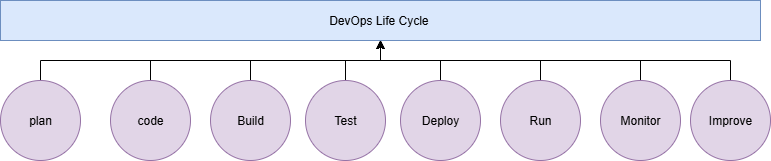

The diagram above was exported from draw.io. Its source (the exported page's mxGraphModel, read from the mxfile embedded in the PNG):
<mxGraphModel dx="1042" dy="562" grid="1" gridSize="10" guides="1" tooltips="1" connect="1" arrows="1" fold="1" page="1" pageScale="1" pageWidth="850" pageHeight="1100" math="0" shadow="0">
  <root>
    <mxCell id="0" />
    <mxCell id="1" parent="0" />
    <mxCell id="6QXy6anPMzZMnYMZN8o8-1" value="DevOps Life Cycle&amp;nbsp;" style="rounded=0;whiteSpace=wrap;html=1;fillColor=#dae8fc;strokeColor=#6c8ebf;" vertex="1" parent="1">
      <mxGeometry x="40" y="40" width="760" height="40" as="geometry" />
    </mxCell>
    <mxCell id="6QXy6anPMzZMnYMZN8o8-13" value="" style="edgeStyle=orthogonalEdgeStyle;rounded=0;orthogonalLoop=1;jettySize=auto;html=1;" edge="1" parent="1" source="6QXy6anPMzZMnYMZN8o8-2" target="6QXy6anPMzZMnYMZN8o8-1">
      <mxGeometry relative="1" as="geometry" />
    </mxCell>
    <mxCell id="6QXy6anPMzZMnYMZN8o8-2" value="plan" style="ellipse;whiteSpace=wrap;html=1;aspect=fixed;fillColor=#e1d5e7;strokeColor=#9673a6;" vertex="1" parent="1">
      <mxGeometry x="40" y="120" width="80" height="80" as="geometry" />
    </mxCell>
    <mxCell id="6QXy6anPMzZMnYMZN8o8-14" value="" style="edgeStyle=orthogonalEdgeStyle;rounded=0;orthogonalLoop=1;jettySize=auto;html=1;" edge="1" parent="1" source="6QXy6anPMzZMnYMZN8o8-3" target="6QXy6anPMzZMnYMZN8o8-1">
      <mxGeometry relative="1" as="geometry" />
    </mxCell>
    <mxCell id="6QXy6anPMzZMnYMZN8o8-3" value="code" style="ellipse;whiteSpace=wrap;html=1;aspect=fixed;fillColor=#e1d5e7;strokeColor=#9673a6;" vertex="1" parent="1">
      <mxGeometry x="150" y="120" width="80" height="80" as="geometry" />
    </mxCell>
    <mxCell id="6QXy6anPMzZMnYMZN8o8-15" value="" style="edgeStyle=orthogonalEdgeStyle;rounded=0;orthogonalLoop=1;jettySize=auto;html=1;" edge="1" parent="1" source="6QXy6anPMzZMnYMZN8o8-4" target="6QXy6anPMzZMnYMZN8o8-1">
      <mxGeometry relative="1" as="geometry" />
    </mxCell>
    <mxCell id="6QXy6anPMzZMnYMZN8o8-4" value="Build" style="ellipse;whiteSpace=wrap;html=1;aspect=fixed;fillColor=#e1d5e7;strokeColor=#9673a6;" vertex="1" parent="1">
      <mxGeometry x="250" y="120" width="80" height="80" as="geometry" />
    </mxCell>
    <mxCell id="6QXy6anPMzZMnYMZN8o8-16" value="" style="edgeStyle=orthogonalEdgeStyle;rounded=0;orthogonalLoop=1;jettySize=auto;html=1;" edge="1" parent="1" source="6QXy6anPMzZMnYMZN8o8-5" target="6QXy6anPMzZMnYMZN8o8-1">
      <mxGeometry relative="1" as="geometry" />
    </mxCell>
    <mxCell id="6QXy6anPMzZMnYMZN8o8-5" value="Test" style="ellipse;whiteSpace=wrap;html=1;aspect=fixed;fillColor=#e1d5e7;strokeColor=#9673a6;" vertex="1" parent="1">
      <mxGeometry x="345" y="120" width="80" height="80" as="geometry" />
    </mxCell>
    <mxCell id="6QXy6anPMzZMnYMZN8o8-17" value="" style="edgeStyle=orthogonalEdgeStyle;rounded=0;orthogonalLoop=1;jettySize=auto;html=1;" edge="1" parent="1" source="6QXy6anPMzZMnYMZN8o8-7" target="6QXy6anPMzZMnYMZN8o8-1">
      <mxGeometry relative="1" as="geometry" />
    </mxCell>
    <mxCell id="6QXy6anPMzZMnYMZN8o8-7" value="Deploy" style="ellipse;whiteSpace=wrap;html=1;aspect=fixed;fillColor=#e1d5e7;strokeColor=#9673a6;" vertex="1" parent="1">
      <mxGeometry x="440" y="120" width="80" height="80" as="geometry" />
    </mxCell>
    <mxCell id="6QXy6anPMzZMnYMZN8o8-18" value="" style="edgeStyle=orthogonalEdgeStyle;rounded=0;orthogonalLoop=1;jettySize=auto;html=1;" edge="1" parent="1" source="6QXy6anPMzZMnYMZN8o8-8" target="6QXy6anPMzZMnYMZN8o8-1">
      <mxGeometry relative="1" as="geometry" />
    </mxCell>
    <mxCell id="6QXy6anPMzZMnYMZN8o8-8" value="Run" style="ellipse;whiteSpace=wrap;html=1;aspect=fixed;fillColor=#e1d5e7;strokeColor=#9673a6;" vertex="1" parent="1">
      <mxGeometry x="540" y="120" width="80" height="80" as="geometry" />
    </mxCell>
    <mxCell id="6QXy6anPMzZMnYMZN8o8-19" value="" style="edgeStyle=orthogonalEdgeStyle;rounded=0;orthogonalLoop=1;jettySize=auto;html=1;" edge="1" parent="1" source="6QXy6anPMzZMnYMZN8o8-9" target="6QXy6anPMzZMnYMZN8o8-1">
      <mxGeometry relative="1" as="geometry" />
    </mxCell>
    <mxCell id="6QXy6anPMzZMnYMZN8o8-9" value="Monitor" style="ellipse;whiteSpace=wrap;html=1;aspect=fixed;fillColor=#e1d5e7;strokeColor=#9673a6;" vertex="1" parent="1">
      <mxGeometry x="640" y="120" width="80" height="80" as="geometry" />
    </mxCell>
    <mxCell id="6QXy6anPMzZMnYMZN8o8-20" value="" style="edgeStyle=orthogonalEdgeStyle;rounded=0;orthogonalLoop=1;jettySize=auto;html=1;" edge="1" parent="1" source="6QXy6anPMzZMnYMZN8o8-10" target="6QXy6anPMzZMnYMZN8o8-1">
      <mxGeometry relative="1" as="geometry" />
    </mxCell>
    <mxCell id="6QXy6anPMzZMnYMZN8o8-10" value="Improve" style="ellipse;whiteSpace=wrap;html=1;aspect=fixed;fillColor=#e1d5e7;strokeColor=#9673a6;" vertex="1" parent="1">
      <mxGeometry x="730" y="120" width="80" height="80" as="geometry" />
    </mxCell>
  </root>
</mxGraphModel>